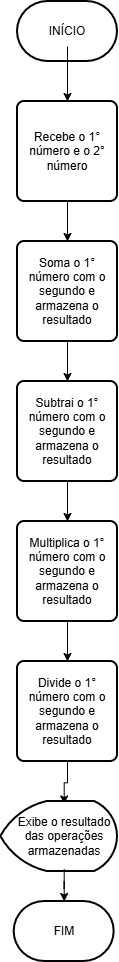

The diagram above was exported from draw.io. Its source (the exported page's mxGraphModel, read from the mxfile embedded in the PNG):
<mxGraphModel dx="1030" dy="567" grid="1" gridSize="10" guides="1" tooltips="1" connect="1" arrows="1" fold="1" page="1" pageScale="1" pageWidth="827" pageHeight="1169" math="0" shadow="0">
  <root>
    <mxCell id="0" />
    <mxCell id="1" parent="0" />
    <mxCell id="A1T07ISiYW546fAcWAN7-1" parent="1" style="strokeWidth=2;html=1;shape=mxgraph.flowchart.terminator;whiteSpace=wrap;" value="" vertex="1">
      <mxGeometry height="60" width="100" x="364" y="40" as="geometry" />
    </mxCell>
    <mxCell id="A1T07ISiYW546fAcWAN7-2" parent="1" style="text;html=1;whiteSpace=wrap;strokeColor=none;fillColor=none;align=center;verticalAlign=middle;rounded=0;" value="Text" vertex="1">
      <mxGeometry height="100" width="90" x="369" y="140" as="geometry" />
    </mxCell>
    <mxCell id="A1T07ISiYW546fAcWAN7-14" edge="1" parent="1" source="A1T07ISiYW546fAcWAN7-3" style="edgeStyle=orthogonalEdgeStyle;rounded=0;orthogonalLoop=1;jettySize=auto;html=1;" target="A1T07ISiYW546fAcWAN7-4" value="">
      <mxGeometry relative="1" as="geometry" />
    </mxCell>
    <mxCell id="A1T07ISiYW546fAcWAN7-3" parent="1" style="text;html=1;whiteSpace=wrap;strokeColor=none;fillColor=none;align=center;verticalAlign=middle;rounded=0;" value="INÍCIO" vertex="1">
      <mxGeometry height="30" width="60" x="384" y="55" as="geometry" />
    </mxCell>
    <mxCell id="A1T07ISiYW546fAcWAN7-15" edge="1" parent="1" source="A1T07ISiYW546fAcWAN7-4" style="edgeStyle=orthogonalEdgeStyle;rounded=0;orthogonalLoop=1;jettySize=auto;html=1;" target="A1T07ISiYW546fAcWAN7-6" value="">
      <mxGeometry relative="1" as="geometry" />
    </mxCell>
    <mxCell id="A1T07ISiYW546fAcWAN7-4" parent="1" style="rounded=1;whiteSpace=wrap;html=1;absoluteArcSize=1;arcSize=14;strokeWidth=2;" value="Recebe o 1° número e o 2° número" vertex="1">
      <mxGeometry height="100" width="100" x="364" y="140" as="geometry" />
    </mxCell>
    <mxCell id="A1T07ISiYW546fAcWAN7-16" edge="1" parent="1" source="A1T07ISiYW546fAcWAN7-6" style="edgeStyle=orthogonalEdgeStyle;rounded=0;orthogonalLoop=1;jettySize=auto;html=1;" target="A1T07ISiYW546fAcWAN7-7" value="">
      <mxGeometry relative="1" as="geometry" />
    </mxCell>
    <mxCell id="A1T07ISiYW546fAcWAN7-6" parent="1" style="rounded=1;whiteSpace=wrap;html=1;absoluteArcSize=1;arcSize=14;strokeWidth=2;" value="Soma o 1° número com o segundo e armazena o resultado" vertex="1">
      <mxGeometry height="100" width="100" x="364" y="280" as="geometry" />
    </mxCell>
    <mxCell id="A1T07ISiYW546fAcWAN7-17" edge="1" parent="1" source="A1T07ISiYW546fAcWAN7-7" style="edgeStyle=orthogonalEdgeStyle;rounded=0;orthogonalLoop=1;jettySize=auto;html=1;" target="A1T07ISiYW546fAcWAN7-9" value="">
      <mxGeometry relative="1" as="geometry" />
    </mxCell>
    <mxCell id="A1T07ISiYW546fAcWAN7-7" parent="1" style="rounded=1;whiteSpace=wrap;html=1;absoluteArcSize=1;arcSize=14;strokeWidth=2;" value="Subtrai o 1° número com o segundo e armazena o resultado" vertex="1">
      <mxGeometry height="100" width="100" x="364" y="420" as="geometry" />
    </mxCell>
    <mxCell id="A1T07ISiYW546fAcWAN7-18" edge="1" parent="1" source="A1T07ISiYW546fAcWAN7-9" style="edgeStyle=orthogonalEdgeStyle;rounded=0;orthogonalLoop=1;jettySize=auto;html=1;" target="A1T07ISiYW546fAcWAN7-10" value="">
      <mxGeometry relative="1" as="geometry" />
    </mxCell>
    <mxCell id="A1T07ISiYW546fAcWAN7-9" parent="1" style="rounded=1;whiteSpace=wrap;html=1;absoluteArcSize=1;arcSize=14;strokeWidth=2;" value="Multiplica o 1° número com o segundo e armazena o resultado" vertex="1">
      <mxGeometry height="100" width="100" x="364" y="560" as="geometry" />
    </mxCell>
    <mxCell id="A1T07ISiYW546fAcWAN7-20" edge="1" parent="1" source="A1T07ISiYW546fAcWAN7-10" style="edgeStyle=orthogonalEdgeStyle;rounded=0;orthogonalLoop=1;jettySize=auto;html=1;" target="A1T07ISiYW546fAcWAN7-12" value="">
      <mxGeometry relative="1" as="geometry" />
    </mxCell>
    <mxCell id="A1T07ISiYW546fAcWAN7-10" parent="1" style="rounded=1;whiteSpace=wrap;html=1;absoluteArcSize=1;arcSize=14;strokeWidth=2;" value="Divide o 1° número com o segundo e armazena o resultado" vertex="1">
      <mxGeometry height="100" width="100" x="364" y="700" as="geometry" />
    </mxCell>
    <mxCell id="A1T07ISiYW546fAcWAN7-11" parent="1" style="strokeWidth=2;html=1;shape=mxgraph.flowchart.display;whiteSpace=wrap;" value="" vertex="1">
      <mxGeometry height="70" width="116.67" x="347.33000000000004" y="840" as="geometry" />
    </mxCell>
    <mxCell id="A1T07ISiYW546fAcWAN7-22" edge="1" parent="1" source="A1T07ISiYW546fAcWAN7-12" style="edgeStyle=orthogonalEdgeStyle;rounded=0;orthogonalLoop=1;jettySize=auto;html=1;" target="A1T07ISiYW546fAcWAN7-21" value="">
      <mxGeometry relative="1" as="geometry" />
    </mxCell>
    <mxCell id="A1T07ISiYW546fAcWAN7-12" parent="1" style="text;html=1;whiteSpace=wrap;strokeColor=none;fillColor=none;align=center;verticalAlign=middle;rounded=0;" value="Exibe o resultado das operações armazenadas" vertex="1">
      <mxGeometry height="65" width="100" x="360.67" y="842.5" as="geometry" />
    </mxCell>
    <mxCell id="A1T07ISiYW546fAcWAN7-21" parent="1" style="strokeWidth=2;html=1;shape=mxgraph.flowchart.terminator;whiteSpace=wrap;" value="" vertex="1">
      <mxGeometry height="60" width="100" x="360.67" y="940" as="geometry" />
    </mxCell>
    <mxCell id="A1T07ISiYW546fAcWAN7-23" parent="1" style="text;html=1;whiteSpace=wrap;strokeColor=none;fillColor=none;align=center;verticalAlign=middle;rounded=0;" value="FIM" vertex="1">
      <mxGeometry height="30" width="60" x="380.66999999999996" y="955" as="geometry" />
    </mxCell>
  </root>
</mxGraphModel>